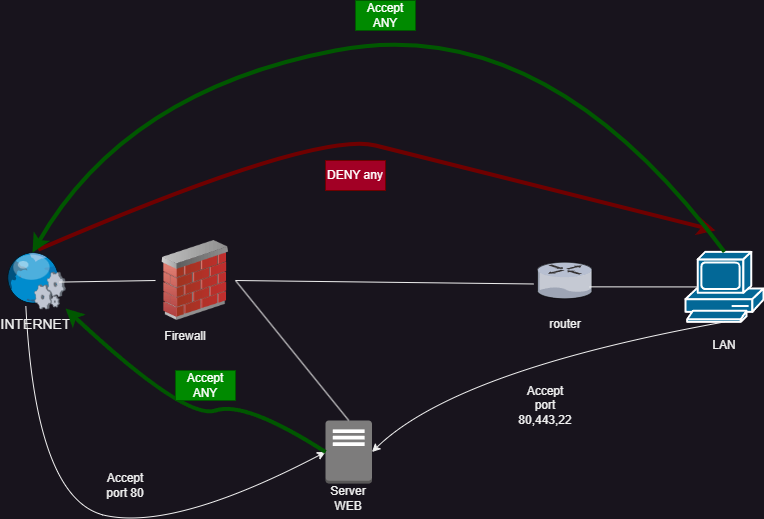

The diagram above was exported from draw.io. Its source (the exported page's mxGraphModel, read from the mxfile embedded in the PNG):
<mxGraphModel dx="1023" dy="777" grid="1" gridSize="10" guides="1" tooltips="1" connect="1" arrows="1" fold="1" page="1" pageScale="1.5" pageWidth="1169" pageHeight="826" background="none" math="0" shadow="0">
  <root>
    <mxCell id="0" style=";html=1;" />
    <mxCell id="1" style=";html=1;" parent="0" />
    <mxCell id="6a7d8f32e03d9370-13" value="" style="verticalLabelPosition=bottom;aspect=fixed;html=1;verticalAlign=top;strokeColor=none;shape=mxgraph.citrix.router;fillColor=#66B2FF;gradientColor=#0066CC;fontSize=14;" parent="1" vertex="1">
      <mxGeometry x="822" y="921.75" width="55" height="36.5" as="geometry" />
    </mxCell>
    <mxCell id="6a7d8f32e03d9370-30" value="INTERNET" style="verticalLabelPosition=bottom;aspect=fixed;html=1;verticalAlign=top;strokeColor=none;shape=mxgraph.citrix.web_service;fillColor=#66B2FF;gradientColor=#0066CC;fontSize=14;" parent="1" vertex="1">
      <mxGeometry x="290" y="911.43" width="60" height="57.14" as="geometry" />
    </mxCell>
    <mxCell id="XLHzPY_VF2ERpwbmgRZW-2" value="" style="image;html=1;image=img/lib/clip_art/networking/Firewall_02_128x128.png" vertex="1" parent="1">
      <mxGeometry x="440" y="900" width="80" height="80" as="geometry" />
    </mxCell>
    <mxCell id="XLHzPY_VF2ERpwbmgRZW-3" value="" style="outlineConnect=0;dashed=0;verticalLabelPosition=bottom;verticalAlign=top;align=center;html=1;shape=mxgraph.aws3.traditional_server;fillColor=#7D7C7C;gradientColor=none;" vertex="1" parent="1">
      <mxGeometry x="610" y="1080" width="46.5" height="63" as="geometry" />
    </mxCell>
    <mxCell id="XLHzPY_VF2ERpwbmgRZW-4" value="" style="shape=mxgraph.cisco.computers_and_peripherals.pc;html=1;pointerEvents=1;dashed=0;fillColor=#036897;strokeColor=#ffffff;strokeWidth=2;verticalLabelPosition=bottom;verticalAlign=top;align=center;outlineConnect=0;" vertex="1" parent="1">
      <mxGeometry x="970" y="911.4300000000001" width="78" height="70" as="geometry" />
    </mxCell>
    <mxCell id="XLHzPY_VF2ERpwbmgRZW-10" value="" style="endArrow=none;html=1;rounded=0;entryX=-0.074;entryY=0.595;entryDx=0;entryDy=0;entryPerimeter=0;" edge="1" parent="1" target="6a7d8f32e03d9370-13">
      <mxGeometry width="50" height="50" relative="1" as="geometry">
        <mxPoint x="520" y="940" as="sourcePoint" />
        <mxPoint x="890" y="871.75" as="targetPoint" />
      </mxGeometry>
    </mxCell>
    <mxCell id="XLHzPY_VF2ERpwbmgRZW-11" value="" style="endArrow=none;html=1;rounded=0;exitX=0.894;exitY=0.528;exitDx=0;exitDy=0;exitPerimeter=0;entryX=0;entryY=0.5;entryDx=0;entryDy=0;" edge="1" parent="1" source="6a7d8f32e03d9370-30" target="XLHzPY_VF2ERpwbmgRZW-2">
      <mxGeometry width="50" height="50" relative="1" as="geometry">
        <mxPoint x="410" y="930" as="sourcePoint" />
        <mxPoint x="460" y="880" as="targetPoint" />
      </mxGeometry>
    </mxCell>
    <mxCell id="XLHzPY_VF2ERpwbmgRZW-12" value="" style="endArrow=none;html=1;rounded=0;exitX=1;exitY=0.5;exitDx=0;exitDy=0;entryX=0.5;entryY=0;entryDx=0;entryDy=0;entryPerimeter=0;" edge="1" parent="1" source="XLHzPY_VF2ERpwbmgRZW-2" target="XLHzPY_VF2ERpwbmgRZW-3">
      <mxGeometry width="50" height="50" relative="1" as="geometry">
        <mxPoint x="780" y="1030" as="sourcePoint" />
        <mxPoint x="830" y="980" as="targetPoint" />
      </mxGeometry>
    </mxCell>
    <mxCell id="XLHzPY_VF2ERpwbmgRZW-13" value="" style="endArrow=none;html=1;rounded=0;entryX=0.16;entryY=0.5;entryDx=0;entryDy=0;entryPerimeter=0;exitX=0.948;exitY=0.674;exitDx=0;exitDy=0;exitPerimeter=0;" edge="1" parent="1" source="6a7d8f32e03d9370-13" target="XLHzPY_VF2ERpwbmgRZW-4">
      <mxGeometry width="50" height="50" relative="1" as="geometry">
        <mxPoint x="780" y="1030" as="sourcePoint" />
        <mxPoint x="880" y="980" as="targetPoint" />
      </mxGeometry>
    </mxCell>
    <mxCell id="XLHzPY_VF2ERpwbmgRZW-14" value="Server WEB" style="text;html=1;align=center;verticalAlign=middle;whiteSpace=wrap;rounded=0;" vertex="1" parent="1">
      <mxGeometry x="603.25" y="1143" width="60" height="30" as="geometry" />
    </mxCell>
    <mxCell id="XLHzPY_VF2ERpwbmgRZW-15" value="Firewall" style="text;html=1;align=center;verticalAlign=middle;whiteSpace=wrap;rounded=0;" vertex="1" parent="1">
      <mxGeometry x="440" y="981.43" width="60" height="30" as="geometry" />
    </mxCell>
    <mxCell id="XLHzPY_VF2ERpwbmgRZW-16" value="router" style="text;html=1;align=center;verticalAlign=middle;whiteSpace=wrap;rounded=0;" vertex="1" parent="1">
      <mxGeometry x="819.5" y="968.57" width="60" height="30" as="geometry" />
    </mxCell>
    <mxCell id="XLHzPY_VF2ERpwbmgRZW-17" value="LAN" style="text;html=1;align=center;verticalAlign=middle;whiteSpace=wrap;rounded=0;" vertex="1" parent="1">
      <mxGeometry x="979" y="990" width="60" height="30" as="geometry" />
    </mxCell>
    <mxCell id="XLHzPY_VF2ERpwbmgRZW-19" value="" style="curved=1;endArrow=classic;html=1;rounded=0;exitX=0.339;exitY=0.944;exitDx=0;exitDy=0;exitPerimeter=0;entryX=0;entryY=0.5;entryDx=0;entryDy=0;entryPerimeter=0;" edge="1" parent="1" source="6a7d8f32e03d9370-30" target="XLHzPY_VF2ERpwbmgRZW-3">
      <mxGeometry width="50" height="50" relative="1" as="geometry">
        <mxPoint x="690" y="1030" as="sourcePoint" />
        <mxPoint x="700" y="1040" as="targetPoint" />
        <Array as="points">
          <mxPoint x="320" y="1160" />
          <mxPoint x="460" y="1190" />
        </Array>
      </mxGeometry>
    </mxCell>
    <mxCell id="XLHzPY_VF2ERpwbmgRZW-20" value="Accept&lt;div&gt;port 80&lt;/div&gt;" style="text;html=1;align=center;verticalAlign=middle;whiteSpace=wrap;rounded=0;" vertex="1" parent="1">
      <mxGeometry x="380" y="1130" width="60" height="30" as="geometry" />
    </mxCell>
    <mxCell id="XLHzPY_VF2ERpwbmgRZW-21" value="" style="curved=1;endArrow=classic;html=1;rounded=0;exitX=0.545;exitY=-0.039;exitDx=0;exitDy=0;exitPerimeter=0;fillColor=#a20025;strokeColor=#6F0000;strokeWidth=4;" edge="1" parent="1" source="6a7d8f32e03d9370-30">
      <mxGeometry width="50" height="50" relative="1" as="geometry">
        <mxPoint x="690" y="1030" as="sourcePoint" />
        <mxPoint x="1000" y="890" as="targetPoint" />
        <Array as="points">
          <mxPoint x="600" y="790" />
          <mxPoint x="720" y="820" />
        </Array>
      </mxGeometry>
    </mxCell>
    <mxCell id="XLHzPY_VF2ERpwbmgRZW-22" value="DENY any" style="text;html=1;align=center;verticalAlign=middle;whiteSpace=wrap;rounded=0;fillColor=#a20025;fontColor=#ffffff;strokeColor=#6F0000;" vertex="1" parent="1">
      <mxGeometry x="610" y="820" width="60" height="30" as="geometry" />
    </mxCell>
    <mxCell id="XLHzPY_VF2ERpwbmgRZW-25" value="" style="curved=1;endArrow=classic;html=1;rounded=0;entryX=0.45;entryY=0.011;entryDx=0;entryDy=0;entryPerimeter=0;exitX=0.5;exitY=0;exitDx=0;exitDy=0;exitPerimeter=0;fillColor=#008a00;strokeColor=#005700;strokeWidth=4;" edge="1" parent="1" source="XLHzPY_VF2ERpwbmgRZW-4" target="6a7d8f32e03d9370-30">
      <mxGeometry width="50" height="50" relative="1" as="geometry">
        <mxPoint x="690" y="1030" as="sourcePoint" />
        <mxPoint x="740" y="980" as="targetPoint" />
        <Array as="points">
          <mxPoint x="830" y="670" />
          <mxPoint x="410" y="750" />
        </Array>
      </mxGeometry>
    </mxCell>
    <mxCell id="XLHzPY_VF2ERpwbmgRZW-26" value="Accept ANY" style="text;html=1;align=center;verticalAlign=middle;whiteSpace=wrap;rounded=0;fillColor=#008a00;fontColor=#ffffff;strokeColor=#005700;" vertex="1" parent="1">
      <mxGeometry x="640" y="660" width="60" height="30" as="geometry" />
    </mxCell>
    <mxCell id="XLHzPY_VF2ERpwbmgRZW-27" value="" style="curved=1;endArrow=classic;html=1;rounded=0;entryX=1;entryY=0.5;entryDx=0;entryDy=0;entryPerimeter=0;exitX=0.5;exitY=1;exitDx=0;exitDy=0;exitPerimeter=0;" edge="1" parent="1" source="XLHzPY_VF2ERpwbmgRZW-4" target="XLHzPY_VF2ERpwbmgRZW-3">
      <mxGeometry width="50" height="50" relative="1" as="geometry">
        <mxPoint x="690" y="1030" as="sourcePoint" />
        <mxPoint x="740" y="980" as="targetPoint" />
        <Array as="points">
          <mxPoint x="740" y="1030" />
        </Array>
      </mxGeometry>
    </mxCell>
    <mxCell id="XLHzPY_VF2ERpwbmgRZW-28" value="Accept&lt;div&gt;port 80,443,22&lt;/div&gt;" style="text;html=1;align=center;verticalAlign=middle;whiteSpace=wrap;rounded=0;" vertex="1" parent="1">
      <mxGeometry x="800" y="1050" width="60" height="30" as="geometry" />
    </mxCell>
    <mxCell id="XLHzPY_VF2ERpwbmgRZW-29" value="" style="curved=1;endArrow=classic;html=1;rounded=0;exitX=0;exitY=0.5;exitDx=0;exitDy=0;exitPerimeter=0;fillColor=#008a00;strokeColor=#005700;strokeWidth=4;" edge="1" parent="1" source="XLHzPY_VF2ERpwbmgRZW-3" target="6a7d8f32e03d9370-30">
      <mxGeometry width="50" height="50" relative="1" as="geometry">
        <mxPoint x="690" y="1030" as="sourcePoint" />
        <mxPoint x="740" y="980" as="targetPoint" />
        <Array as="points">
          <mxPoint x="530" y="1060" />
          <mxPoint x="470" y="1080" />
        </Array>
      </mxGeometry>
    </mxCell>
    <mxCell id="XLHzPY_VF2ERpwbmgRZW-30" value="Accept ANY" style="text;html=1;align=center;verticalAlign=middle;whiteSpace=wrap;rounded=0;fillColor=#008a00;fontColor=#ffffff;strokeColor=#005700;" vertex="1" parent="1">
      <mxGeometry x="460" y="1030" width="60" height="30" as="geometry" />
    </mxCell>
  </root>
</mxGraphModel>